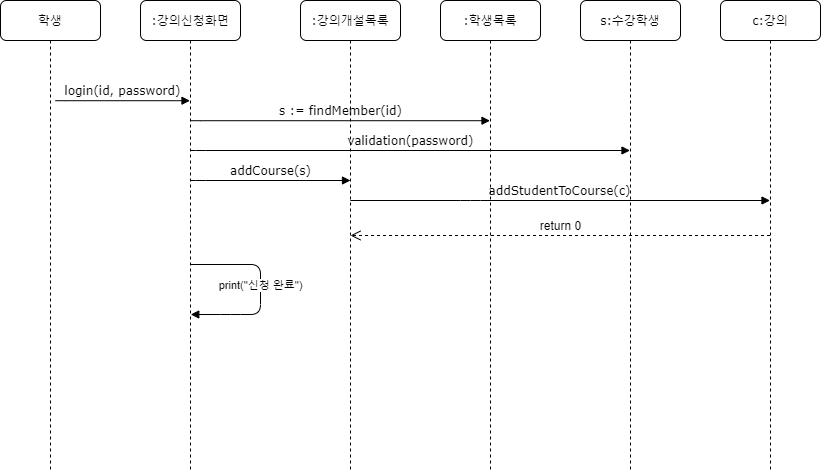

The diagram above was exported from draw.io. Its source (the exported page's mxGraphModel, read from the mxfile embedded in the PNG):
<mxGraphModel dx="981" dy="526" grid="1" gridSize="10" guides="1" tooltips="1" connect="1" arrows="1" fold="1" page="1" pageScale="1" pageWidth="1100" pageHeight="850" background="#ffffff" math="0" shadow="0">
  <root>
    <mxCell id="0" />
    <mxCell id="1" parent="0" />
    <mxCell id="7baba1c4bc27f4b0-2" value=":강의신청화면" style="shape=umlLifeline;perimeter=lifelinePerimeter;whiteSpace=wrap;html=1;container=1;collapsible=0;recursiveResize=0;outlineConnect=0;rounded=1;shadow=0;comic=0;labelBackgroundColor=none;strokeWidth=1;fontFamily=Verdana;fontSize=12;align=center;" parent="1" vertex="1">
      <mxGeometry x="240" y="80" width="100" height="470" as="geometry" />
    </mxCell>
    <mxCell id="7baba1c4bc27f4b0-3" value=":강의개설목록" style="shape=umlLifeline;perimeter=lifelinePerimeter;whiteSpace=wrap;html=1;container=1;collapsible=0;recursiveResize=0;outlineConnect=0;rounded=1;shadow=0;comic=0;labelBackgroundColor=none;strokeWidth=1;fontFamily=Verdana;fontSize=12;align=center;" parent="1" vertex="1">
      <mxGeometry x="400" y="80" width="100" height="470" as="geometry" />
    </mxCell>
    <mxCell id="7baba1c4bc27f4b0-4" value=":학생목록" style="shape=umlLifeline;perimeter=lifelinePerimeter;whiteSpace=wrap;html=1;container=1;collapsible=0;recursiveResize=0;outlineConnect=0;rounded=1;shadow=0;comic=0;labelBackgroundColor=none;strokeWidth=1;fontFamily=Verdana;fontSize=12;align=center;" parent="1" vertex="1">
      <mxGeometry x="540" y="80" width="100" height="470" as="geometry" />
    </mxCell>
    <mxCell id="7baba1c4bc27f4b0-5" value="s:수강학생" style="shape=umlLifeline;perimeter=lifelinePerimeter;whiteSpace=wrap;html=1;container=1;collapsible=0;recursiveResize=0;outlineConnect=0;rounded=1;shadow=0;comic=0;labelBackgroundColor=none;strokeWidth=1;fontFamily=Verdana;fontSize=12;align=center;" parent="1" vertex="1">
      <mxGeometry x="680" y="80" width="100" height="470" as="geometry" />
    </mxCell>
    <mxCell id="7baba1c4bc27f4b0-6" value="c:강의" style="shape=umlLifeline;perimeter=lifelinePerimeter;whiteSpace=wrap;html=1;container=1;collapsible=0;recursiveResize=0;outlineConnect=0;rounded=1;shadow=0;comic=0;labelBackgroundColor=none;strokeWidth=1;fontFamily=Verdana;fontSize=12;align=center;" parent="1" vertex="1">
      <mxGeometry x="820" y="80" width="100" height="470" as="geometry" />
    </mxCell>
    <mxCell id="7baba1c4bc27f4b0-8" value="학생" style="shape=umlLifeline;perimeter=lifelinePerimeter;whiteSpace=wrap;html=1;container=1;collapsible=0;recursiveResize=0;outlineConnect=0;rounded=1;shadow=0;comic=0;labelBackgroundColor=none;strokeWidth=1;fontFamily=Verdana;fontSize=12;align=center;" parent="1" vertex="1">
      <mxGeometry x="100" y="80" width="100" height="470" as="geometry" />
    </mxCell>
    <mxCell id="7baba1c4bc27f4b0-17" value="validation(password)" style="html=1;verticalAlign=bottom;endArrow=block;labelBackgroundColor=none;fontFamily=Verdana;fontSize=12;edgeStyle=elbowEdgeStyle;elbow=vertical;" parent="1" target="7baba1c4bc27f4b0-5" edge="1">
      <mxGeometry relative="1" as="geometry">
        <mxPoint x="290" y="230" as="sourcePoint" />
        <Array as="points">
          <mxPoint x="295" y="230" />
        </Array>
        <mxPoint x="420" y="230" as="targetPoint" />
      </mxGeometry>
    </mxCell>
    <mxCell id="7baba1c4bc27f4b0-11" value="login(id, password)" style="html=1;verticalAlign=bottom;endArrow=block;labelBackgroundColor=none;fontFamily=Verdana;fontSize=12;edgeStyle=elbowEdgeStyle;elbow=vertical;" parent="1" target="7baba1c4bc27f4b0-2" edge="1">
      <mxGeometry relative="1" as="geometry">
        <mxPoint x="155" y="180" as="sourcePoint" />
        <mxPoint x="285" y="180" as="targetPoint" />
      </mxGeometry>
    </mxCell>
    <mxCell id="r70U81-exzgkOc79NLhT-1" value="s := findMember(id)" style="html=1;verticalAlign=bottom;endArrow=block;labelBackgroundColor=none;fontFamily=Verdana;fontSize=12;edgeStyle=elbowEdgeStyle;elbow=vertical;" parent="1" target="7baba1c4bc27f4b0-4" edge="1">
      <mxGeometry relative="1" as="geometry">
        <mxPoint x="290" y="200.14" as="sourcePoint" />
        <mxPoint x="420" y="200.14" as="targetPoint" />
      </mxGeometry>
    </mxCell>
    <mxCell id="Fi5-4mTo9xahnjCjfqiq-1" value="addCourse(s)" style="html=1;verticalAlign=bottom;endArrow=block;labelBackgroundColor=none;fontFamily=Verdana;fontSize=12;edgeStyle=elbowEdgeStyle;elbow=vertical;" parent="1" edge="1">
      <mxGeometry relative="1" as="geometry">
        <mxPoint x="290" y="260" as="sourcePoint" />
        <Array as="points">
          <mxPoint x="295" y="260" />
        </Array>
        <mxPoint x="450" y="260" as="targetPoint" />
      </mxGeometry>
    </mxCell>
    <mxCell id="Fi5-4mTo9xahnjCjfqiq-2" value="addStudentToCourse(c)" style="html=1;verticalAlign=bottom;endArrow=block;labelBackgroundColor=none;fontFamily=Verdana;fontSize=12;edgeStyle=elbowEdgeStyle;elbow=vertical;" parent="1" source="7baba1c4bc27f4b0-3" target="7baba1c4bc27f4b0-6" edge="1">
      <mxGeometry relative="1" as="geometry">
        <mxPoint x="450" y="280" as="sourcePoint" />
        <Array as="points">
          <mxPoint x="570" y="280" />
          <mxPoint x="550" y="300" />
          <mxPoint x="290" y="280" />
        </Array>
        <mxPoint x="730" y="280" as="targetPoint" />
      </mxGeometry>
    </mxCell>
    <mxCell id="Fi5-4mTo9xahnjCjfqiq-3" value="print(&quot;신청 완료&quot;)" style="html=1;verticalAlign=bottom;endArrow=block;" parent="1" edge="1">
      <mxGeometry x="0.0536" width="80" relative="1" as="geometry">
        <mxPoint x="290" y="344" as="sourcePoint" />
        <mxPoint x="290.26744186046506" y="394" as="targetPoint" />
        <Array as="points">
          <mxPoint x="360" y="344" />
          <mxPoint x="360" y="394" />
          <mxPoint x="330" y="394" />
        </Array>
        <mxPoint as="offset" />
      </mxGeometry>
    </mxCell>
    <mxCell id="4HRRkavj1y4sEgp7yYAd-1" value="&lt;font style=&quot;font-size: 12px&quot;&gt;return 0&lt;/font&gt;" style="html=1;verticalAlign=bottom;endArrow=open;dashed=1;endSize=8;" edge="1" parent="1" source="7baba1c4bc27f4b0-6">
      <mxGeometry relative="1" as="geometry">
        <mxPoint x="580" y="310" as="sourcePoint" />
        <mxPoint x="450" y="315" as="targetPoint" />
      </mxGeometry>
    </mxCell>
  </root>
</mxGraphModel>